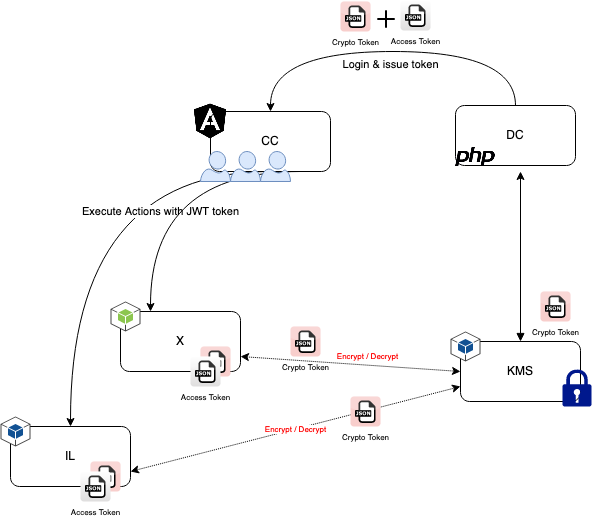

The diagram above was exported from draw.io. Its source (the exported page's mxGraphModel, read from the mxfile embedded in the PNG):
<mxGraphModel dx="2038" dy="1258" grid="1" gridSize="10" guides="1" tooltips="1" connect="1" arrows="1" fold="1" page="0" pageScale="1" pageWidth="827" pageHeight="1169" math="0" shadow="0">
  <root>
    <mxCell id="0" />
    <mxCell id="1" parent="0" />
    <mxCell id="mwmHj48PLDVS5W626bjm-14" value="Login &amp;amp; issue token" style="edgeStyle=orthogonalEdgeStyle;rounded=0;orthogonalLoop=1;jettySize=auto;html=1;exitX=0.5;exitY=0;exitDx=0;exitDy=0;startArrow=classic;startFill=1;curved=1;endArrow=none;endFill=0;entryX=0.5;entryY=0;entryDx=0;entryDy=0;labelPosition=center;verticalLabelPosition=bottom;align=center;verticalAlign=top;" parent="1" source="mwmHj48PLDVS5W626bjm-1" target="mwmHj48PLDVS5W626bjm-3" edge="1">
      <mxGeometry relative="1" as="geometry">
        <Array as="points">
          <mxPoint x="-160" y="10" />
          <mxPoint x="85" y="10" />
        </Array>
      </mxGeometry>
    </mxCell>
    <mxCell id="mwmHj48PLDVS5W626bjm-15" value="Execute Actions with JWT token" style="edgeStyle=orthogonalEdgeStyle;rounded=0;orthogonalLoop=1;jettySize=auto;html=1;exitX=0.5;exitY=1;exitDx=0;exitDy=0;startArrow=none;startFill=0;curved=1;" parent="1" source="mwmHj48PLDVS5W626bjm-1" target="mwmHj48PLDVS5W626bjm-2" edge="1">
      <mxGeometry x="-0.5165" y="40" relative="1" as="geometry">
        <mxPoint as="offset" />
        <Array as="points">
          <mxPoint x="-360" y="130" />
        </Array>
      </mxGeometry>
    </mxCell>
    <mxCell id="8WZbgnBB5yTU1H56aFlu-20" style="edgeStyle=orthogonalEdgeStyle;rounded=0;orthogonalLoop=1;jettySize=auto;html=1;exitX=0.75;exitY=1;exitDx=0;exitDy=0;entryX=0.25;entryY=0;entryDx=0;entryDy=0;fontSize=8;fontColor=#FF0000;startArrow=none;startFill=0;endArrow=classic;endFill=1;curved=1;" parent="1" source="mwmHj48PLDVS5W626bjm-1" target="8WZbgnBB5yTU1H56aFlu-4" edge="1">
      <mxGeometry relative="1" as="geometry">
        <Array as="points">
          <mxPoint x="-280" y="130" />
        </Array>
      </mxGeometry>
    </mxCell>
    <mxCell id="mwmHj48PLDVS5W626bjm-1" value="CC" style="rounded=1;whiteSpace=wrap;html=1;" parent="1" vertex="1">
      <mxGeometry x="-220" y="70" width="120" height="60" as="geometry" />
    </mxCell>
    <mxCell id="mwmHj48PLDVS5W626bjm-16" value="" style="shape=image;html=1;verticalAlign=top;verticalLabelPosition=bottom;labelBackgroundColor=#ffffff;imageAspect=0;aspect=fixed;image=https://cdn0.iconfinder.com/data/icons/font-awesome-brands-vol-1/512/angular-128.png" parent="1" vertex="1">
      <mxGeometry x="-240" y="60" width="40" height="40" as="geometry" />
    </mxCell>
    <mxCell id="8WZbgnBB5yTU1H56aFlu-6" value="" style="group" parent="1" vertex="1" connectable="0">
      <mxGeometry x="25" y="64" width="120" height="72" as="geometry" />
    </mxCell>
    <mxCell id="mwmHj48PLDVS5W626bjm-3" value="DC" style="rounded=1;whiteSpace=wrap;html=1;" parent="8WZbgnBB5yTU1H56aFlu-6" vertex="1">
      <mxGeometry width="120" height="60" as="geometry" />
    </mxCell>
    <mxCell id="8WZbgnBB5yTU1H56aFlu-2" value="" style="shape=image;html=1;verticalAlign=top;verticalLabelPosition=bottom;labelBackgroundColor=#ffffff;imageAspect=0;aspect=fixed;image=https://cdn4.iconfinder.com/data/icons/scripting-and-programming-languages/512/php-128.png" parent="8WZbgnBB5yTU1H56aFlu-6" vertex="1">
      <mxGeometry y="32" width="40" height="40" as="geometry" />
    </mxCell>
    <mxCell id="8WZbgnBB5yTU1H56aFlu-11" value="" style="edgeStyle=orthogonalEdgeStyle;rounded=0;orthogonalLoop=1;jettySize=auto;html=1;fontSize=8;fontColor=#FF0000;startArrow=block;startFill=1;" parent="1" source="8WZbgnBB5yTU1H56aFlu-1" edge="1">
      <mxGeometry relative="1" as="geometry">
        <mxPoint x="90" y="130" as="targetPoint" />
      </mxGeometry>
    </mxCell>
    <mxCell id="8WZbgnBB5yTU1H56aFlu-27" value="Encrypt / Decrypt" style="rounded=0;orthogonalLoop=1;jettySize=auto;html=1;exitX=1;exitY=0.75;exitDx=0;exitDy=0;entryX=0;entryY=0.5;entryDx=0;entryDy=0;fontSize=8;fontColor=#FF0000;startArrow=classic;startFill=1;endArrow=classic;endFill=1;dashed=1;dashPattern=1 1;" parent="1" source="8WZbgnBB5yTU1H56aFlu-4" target="8WZbgnBB5yTU1H56aFlu-1" edge="1">
      <mxGeometry x="0.1559" y="9" relative="1" as="geometry">
        <mxPoint as="offset" />
      </mxGeometry>
    </mxCell>
    <mxCell id="8WZbgnBB5yTU1H56aFlu-28" value="Encrypt / Decrypt " style="edgeStyle=none;rounded=0;orthogonalLoop=1;jettySize=auto;html=1;exitX=1;exitY=0.75;exitDx=0;exitDy=0;fontSize=8;fontColor=#FF0000;startArrow=classic;startFill=1;endArrow=classic;endFill=1;dashed=1;dashPattern=1 1;entryX=0;entryY=0.75;entryDx=0;entryDy=0;" parent="1" source="mwmHj48PLDVS5W626bjm-2" target="8WZbgnBB5yTU1H56aFlu-1" edge="1">
      <mxGeometry relative="1" as="geometry">
        <mxPoint x="30" y="390" as="targetPoint" />
      </mxGeometry>
    </mxCell>
    <mxCell id="8WZbgnBB5yTU1H56aFlu-29" value="Crypto Token" style="dashed=0;outlineConnect=0;html=1;align=center;labelPosition=center;verticalLabelPosition=bottom;verticalAlign=top;shape=mxgraph.webicons.json;fillColor=#f8cecc;strokeColor=#b85450;fontSize=8;" parent="1" vertex="1">
      <mxGeometry x="-140" y="285" width="30" height="30" as="geometry" />
    </mxCell>
    <mxCell id="8WZbgnBB5yTU1H56aFlu-30" value="Crypto Token" style="dashed=0;outlineConnect=0;html=1;align=center;labelPosition=center;verticalLabelPosition=bottom;verticalAlign=top;shape=mxgraph.webicons.json;fillColor=#f8cecc;strokeColor=#b85450;fontSize=8;" parent="1" vertex="1">
      <mxGeometry x="-80" y="355" width="30" height="30" as="geometry" />
    </mxCell>
    <mxCell id="8WZbgnBB5yTU1H56aFlu-4" value="X" style="rounded=1;whiteSpace=wrap;html=1;" parent="1" vertex="1">
      <mxGeometry x="-310" y="270" width="120" height="60" as="geometry" />
    </mxCell>
    <mxCell id="8WZbgnBB5yTU1H56aFlu-5" value="" style="outlineConnect=0;dashed=0;verticalLabelPosition=bottom;verticalAlign=top;align=center;html=1;shape=mxgraph.aws3.android;fillColor=#8CC64F;gradientColor=none;" parent="1" vertex="1">
      <mxGeometry x="-320" y="260" width="30" height="30" as="geometry" />
    </mxCell>
    <mxCell id="8WZbgnBB5yTU1H56aFlu-22" value="" style="group" parent="1" vertex="1" connectable="0">
      <mxGeometry x="-240" y="305" width="40" height="40" as="geometry" />
    </mxCell>
    <mxCell id="8WZbgnBB5yTU1H56aFlu-23" value="" style="dashed=0;outlineConnect=0;html=1;align=center;labelPosition=center;verticalLabelPosition=bottom;verticalAlign=top;shape=mxgraph.webicons.json;fillColor=#f8cecc;strokeColor=#b85450;fontSize=8;" parent="8WZbgnBB5yTU1H56aFlu-22" vertex="1">
      <mxGeometry x="10" width="30" height="30" as="geometry" />
    </mxCell>
    <mxCell id="8WZbgnBB5yTU1H56aFlu-24" value="Access Token" style="dashed=0;outlineConnect=0;html=1;align=center;labelPosition=center;verticalLabelPosition=bottom;verticalAlign=top;shape=mxgraph.webicons.json;gradientColor=#DFDEDE;fontSize=8;" parent="8WZbgnBB5yTU1H56aFlu-22" vertex="1">
      <mxGeometry y="10" width="30" height="30" as="geometry" />
    </mxCell>
    <mxCell id="mwmHj48PLDVS5W626bjm-2" value="IL" style="rounded=1;whiteSpace=wrap;html=1;" parent="1" vertex="1">
      <mxGeometry x="-420" y="385" width="120" height="60" as="geometry" />
    </mxCell>
    <mxCell id="mwmHj48PLDVS5W626bjm-17" value="" style="outlineConnect=0;dashed=0;verticalLabelPosition=bottom;verticalAlign=top;align=center;html=1;shape=mxgraph.aws3.android;fillColor=#115193;gradientColor=none;" parent="1" vertex="1">
      <mxGeometry x="-430" y="375" width="30" height="30" as="geometry" />
    </mxCell>
    <mxCell id="8WZbgnBB5yTU1H56aFlu-21" value="" style="group" parent="1" vertex="1" connectable="0">
      <mxGeometry x="-350" y="420" width="40" height="40" as="geometry" />
    </mxCell>
    <mxCell id="8WZbgnBB5yTU1H56aFlu-15" value="" style="dashed=0;outlineConnect=0;html=1;align=center;labelPosition=center;verticalLabelPosition=bottom;verticalAlign=top;shape=mxgraph.webicons.json;fillColor=#f8cecc;strokeColor=#b85450;fontSize=8;" parent="8WZbgnBB5yTU1H56aFlu-21" vertex="1">
      <mxGeometry x="10" width="30" height="30" as="geometry" />
    </mxCell>
    <mxCell id="mwmHj48PLDVS5W626bjm-18" value="Access Token" style="dashed=0;outlineConnect=0;html=1;align=center;labelPosition=center;verticalLabelPosition=bottom;verticalAlign=top;shape=mxgraph.webicons.json;gradientColor=#DFDEDE;fontSize=8;" parent="8WZbgnBB5yTU1H56aFlu-21" vertex="1">
      <mxGeometry y="10" width="30" height="30" as="geometry" />
    </mxCell>
    <mxCell id="8WZbgnBB5yTU1H56aFlu-36" value="" style="group" parent="1" vertex="1" connectable="0">
      <mxGeometry x="-230" y="110" width="90" height="30" as="geometry" />
    </mxCell>
    <mxCell id="mwmHj48PLDVS5W626bjm-5" value="" style="verticalLabelPosition=bottom;html=1;verticalAlign=top;align=center;strokeColor=#6c8ebf;fillColor=#dae8fc;shape=mxgraph.azure.user;" parent="8WZbgnBB5yTU1H56aFlu-36" vertex="1">
      <mxGeometry width="30" height="30" as="geometry" />
    </mxCell>
    <mxCell id="mwmHj48PLDVS5W626bjm-6" value="" style="verticalLabelPosition=bottom;html=1;verticalAlign=top;align=center;strokeColor=#6c8ebf;fillColor=#dae8fc;shape=mxgraph.azure.user;" parent="8WZbgnBB5yTU1H56aFlu-36" vertex="1">
      <mxGeometry x="30" width="30" height="30" as="geometry" />
    </mxCell>
    <mxCell id="mwmHj48PLDVS5W626bjm-7" value="" style="verticalLabelPosition=bottom;html=1;verticalAlign=top;align=center;strokeColor=#6c8ebf;fillColor=#dae8fc;shape=mxgraph.azure.user;" parent="8WZbgnBB5yTU1H56aFlu-36" vertex="1">
      <mxGeometry x="60" width="30" height="30" as="geometry" />
    </mxCell>
    <mxCell id="8WZbgnBB5yTU1H56aFlu-38" value="" style="group" parent="1" vertex="1" connectable="0">
      <mxGeometry x="-90" y="-41" width="90" height="33" as="geometry" />
    </mxCell>
    <mxCell id="8WZbgnBB5yTU1H56aFlu-13" value="Access Token" style="dashed=0;outlineConnect=0;html=1;align=center;labelPosition=center;verticalLabelPosition=bottom;verticalAlign=top;shape=mxgraph.webicons.json;gradientColor=#DFDEDE;fontSize=8;" parent="8WZbgnBB5yTU1H56aFlu-38" vertex="1">
      <mxGeometry x="60" width="30" height="30" as="geometry" />
    </mxCell>
    <mxCell id="8WZbgnBB5yTU1H56aFlu-14" value="Crypto Token" style="dashed=0;outlineConnect=0;html=1;align=center;labelPosition=center;verticalLabelPosition=bottom;verticalAlign=top;shape=mxgraph.webicons.json;fillColor=#f8cecc;strokeColor=#b85450;fontSize=8;" parent="8WZbgnBB5yTU1H56aFlu-38" vertex="1">
      <mxGeometry y="1" width="30" height="30" as="geometry" />
    </mxCell>
    <mxCell id="8WZbgnBB5yTU1H56aFlu-37" value="" style="shape=image;html=1;verticalAlign=top;verticalLabelPosition=bottom;labelBackgroundColor=#ffffff;imageAspect=0;aspect=fixed;image=https://cdn3.iconfinder.com/data/icons/user-interface-169/32/plus-128.png;fontSize=8;fontColor=#000000;" parent="8WZbgnBB5yTU1H56aFlu-38" vertex="1">
      <mxGeometry x="32" y="5" width="28" height="28" as="geometry" />
    </mxCell>
    <mxCell id="8WZbgnBB5yTU1H56aFlu-39" value="" style="group" parent="1" vertex="1" connectable="0">
      <mxGeometry x="20" y="250" width="149" height="135" as="geometry" />
    </mxCell>
    <mxCell id="mwmHj48PLDVS5W626bjm-21" value="Crypto Token" style="dashed=0;outlineConnect=0;html=1;align=center;labelPosition=center;verticalLabelPosition=bottom;verticalAlign=top;shape=mxgraph.webicons.json;fillColor=#f8cecc;strokeColor=#b85450;fontSize=8;" parent="8WZbgnBB5yTU1H56aFlu-39" vertex="1">
      <mxGeometry x="90" width="30" height="30" as="geometry" />
    </mxCell>
    <mxCell id="8WZbgnBB5yTU1H56aFlu-7" value="" style="group" parent="8WZbgnBB5yTU1H56aFlu-39" vertex="1" connectable="0">
      <mxGeometry y="40" width="149" height="95" as="geometry" />
    </mxCell>
    <mxCell id="8WZbgnBB5yTU1H56aFlu-1" value="KMS" style="rounded=1;whiteSpace=wrap;html=1;" parent="8WZbgnBB5yTU1H56aFlu-7" vertex="1">
      <mxGeometry x="10" y="10" width="120" height="60" as="geometry" />
    </mxCell>
    <mxCell id="8WZbgnBB5yTU1H56aFlu-3" value="" style="outlineConnect=0;dashed=0;verticalLabelPosition=bottom;verticalAlign=top;align=center;html=1;shape=mxgraph.aws3.android;fillColor=#115193;gradientColor=none;" parent="8WZbgnBB5yTU1H56aFlu-7" vertex="1">
      <mxGeometry width="30" height="30" as="geometry" />
    </mxCell>
    <mxCell id="8WZbgnBB5yTU1H56aFlu-25" value="" style="sketch=0;aspect=fixed;pointerEvents=1;shadow=0;dashed=0;html=1;strokeColor=none;labelPosition=center;verticalLabelPosition=bottom;verticalAlign=top;align=center;fillColor=#00188D;shape=mxgraph.mscae.enterprise.lock;fontSize=8;fontColor=#FF0000;" parent="8WZbgnBB5yTU1H56aFlu-7" vertex="1">
      <mxGeometry x="112" y="37.82" width="29" height="37.18" as="geometry" />
    </mxCell>
  </root>
</mxGraphModel>